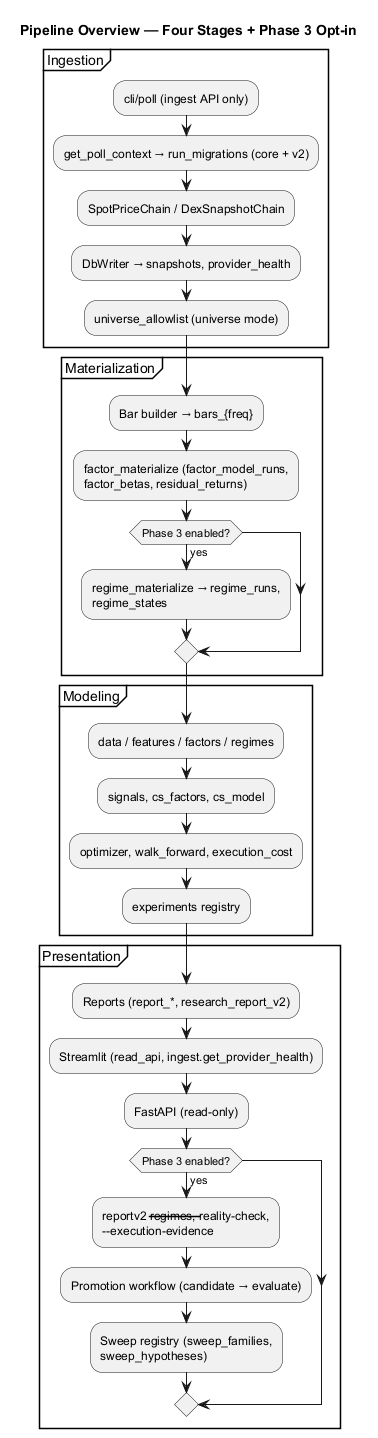

The diagram above was rendered by PlantUML. Its source (embedded in the PNG):
@startuml pipeline_overview
title Pipeline Overview — Four Stages + Phase 3 Opt-in

partition "Ingestion" {
  :cli/poll (ingest API only);
  :get_poll_context → run_migrations (core + v2);
  :SpotPriceChain / DexSnapshotChain;
  :DbWriter → snapshots, provider_health;
  :universe_allowlist (universe mode);
}

partition "Materialization" {
  :Bar builder → bars_{freq};
  :factor_materialize (factor_model_runs,\nfactor_betas, residual_returns);
  if (Phase 3 enabled?) then (yes)
    :regime_materialize → regime_runs,\nregime_states;
  endif
}

partition "Modeling" {
  :data / features / factors / regimes;
  :signals, cs_factors, cs_model;
  :optimizer, walk_forward, execution_cost;
  :experiments registry;
}

partition "Presentation" {
  :Reports (report_*, research_report_v2);
  :Streamlit (read_api, ingest.get_provider_health);
  :FastAPI (read-only);
  if (Phase 3 enabled?) then (yes)
    :reportv2 --regimes, --reality-check,\n--execution-evidence;
    :Promotion workflow (candidate → evaluate);
    :Sweep registry (sweep_families,\nsweep_hypotheses);
  endif
}

@enduml